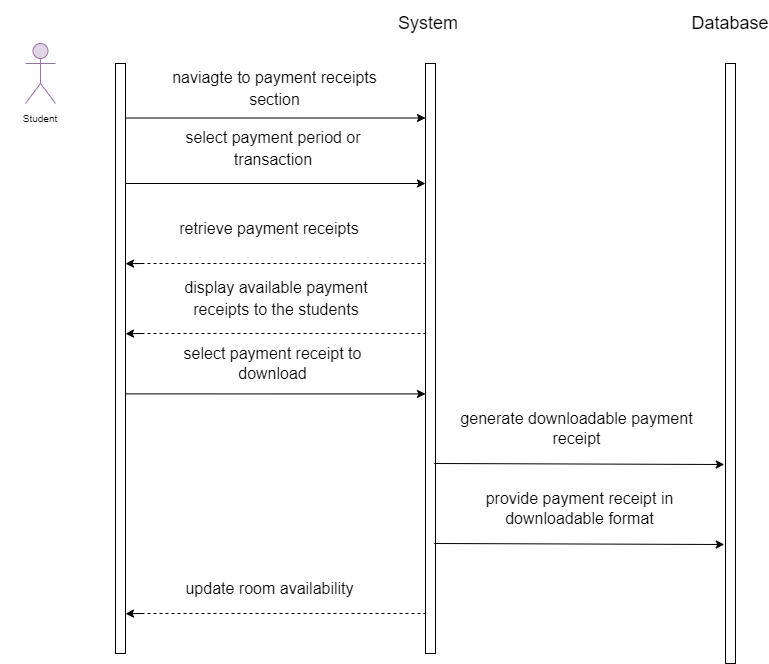

The diagram above was exported from draw.io. Its source (the exported page's mxGraphModel, read from the mxfile embedded in the PNG):
<mxGraphModel dx="576" dy="432" grid="1" gridSize="10" guides="1" tooltips="1" connect="1" arrows="1" fold="1" page="1" pageScale="1" pageWidth="850" pageHeight="1100" background="#ffffff" math="0" shadow="0">
  <root>
    <mxCell id="0" />
    <mxCell id="1" parent="0" />
    <mxCell id="2" value="" style="rounded=0;whiteSpace=wrap;html=1;" parent="1" vertex="1">
      <mxGeometry x="130" y="80" width="10" height="590" as="geometry" />
    </mxCell>
    <mxCell id="3" value="" style="shape=umlActor;verticalLabelPosition=bottom;verticalAlign=top;html=1;outlineConnect=0;fontSize=10;fillColor=#e1d5e7;strokeColor=#9673a6;" parent="1" vertex="1">
      <mxGeometry x="40" y="60" width="30" height="60" as="geometry" />
    </mxCell>
    <mxCell id="4" value="Student" style="text;html=1;strokeColor=none;fillColor=none;align=center;verticalAlign=middle;whiteSpace=wrap;rounded=0;fontSize=10;" parent="1" vertex="1">
      <mxGeometry x="15" y="120" width="80" height="30" as="geometry" />
    </mxCell>
    <mxCell id="5" value="" style="rounded=0;whiteSpace=wrap;html=1;" parent="1" vertex="1">
      <mxGeometry x="440" y="80" width="10" height="590" as="geometry" />
    </mxCell>
    <mxCell id="6" value="" style="rounded=0;whiteSpace=wrap;html=1;" parent="1" vertex="1">
      <mxGeometry x="740" y="80" width="10" height="600" as="geometry" />
    </mxCell>
    <mxCell id="7" value="&lt;font style=&quot;font-size: 18px;&quot;&gt;System&amp;nbsp;&lt;/font&gt;" style="text;html=1;strokeColor=none;fillColor=none;align=center;verticalAlign=middle;whiteSpace=wrap;rounded=0;fontSize=10;" parent="1" vertex="1">
      <mxGeometry x="402.5" y="17.5" width="85" height="45" as="geometry" />
    </mxCell>
    <mxCell id="8" value="Database" style="text;html=1;strokeColor=none;fillColor=none;align=center;verticalAlign=middle;whiteSpace=wrap;rounded=0;fontSize=18;" parent="1" vertex="1">
      <mxGeometry x="715" y="25" width="60" height="30" as="geometry" />
    </mxCell>
    <mxCell id="9" value="&lt;span style=&quot;font-size: 16px;&quot;&gt;naviagte to payment receipts section&lt;/span&gt;" style="text;html=1;strokeColor=none;fillColor=none;align=center;verticalAlign=middle;whiteSpace=wrap;rounded=0;fontSize=18;" parent="1" vertex="1">
      <mxGeometry x="182.5" y="90" width="212.5" height="30" as="geometry" />
    </mxCell>
    <mxCell id="10" value="" style="endArrow=classic;html=1;fontSize=18;" parent="1" edge="1">
      <mxGeometry width="50" height="50" relative="1" as="geometry">
        <mxPoint x="140" y="200" as="sourcePoint" />
        <mxPoint x="440" y="200" as="targetPoint" />
      </mxGeometry>
    </mxCell>
    <mxCell id="11" value="&lt;span style=&quot;font-size: 16px;&quot;&gt;select payment period or transaction&lt;/span&gt;" style="text;html=1;strokeColor=none;fillColor=none;align=center;verticalAlign=middle;whiteSpace=wrap;rounded=0;fontSize=18;" parent="1" vertex="1">
      <mxGeometry x="182.5" y="150" width="210" height="30" as="geometry" />
    </mxCell>
    <mxCell id="12" value="&lt;span style=&quot;font-size: 16px;&quot;&gt;retrieve payment receipts&lt;/span&gt;" style="text;html=1;strokeColor=none;fillColor=none;align=center;verticalAlign=middle;whiteSpace=wrap;rounded=0;fontSize=18;" parent="1" vertex="1">
      <mxGeometry x="176.25" y="230" width="216.25" height="30" as="geometry" />
    </mxCell>
    <mxCell id="14" value="select payment receipt to download" style="text;html=1;align=center;verticalAlign=middle;whiteSpace=wrap;rounded=0;fontSize=16;" parent="1" vertex="1">
      <mxGeometry x="166.25" y="365" width="242.5" height="30" as="geometry" />
    </mxCell>
    <mxCell id="15" value="&lt;span style=&quot;font-size: 16px;&quot;&gt;display available payment receipts to the students&lt;/span&gt;" style="text;html=1;strokeColor=none;fillColor=none;align=center;verticalAlign=middle;whiteSpace=wrap;rounded=0;fontSize=18;" parent="1" vertex="1">
      <mxGeometry x="182.5" y="300" width="216.25" height="30" as="geometry" />
    </mxCell>
    <mxCell id="16" value="" style="endArrow=none;dashed=1;html=1;fontSize=16;entryX=0;entryY=0.96;entryDx=0;entryDy=0;entryPerimeter=0;" parent="1" edge="1">
      <mxGeometry width="50" height="50" relative="1" as="geometry">
        <mxPoint x="150" y="280" as="sourcePoint" />
        <mxPoint x="440" y="280" as="targetPoint" />
      </mxGeometry>
    </mxCell>
    <mxCell id="17" value="" style="endArrow=classic;html=1;fontSize=18;entryX=0.2;entryY=0.454;entryDx=0;entryDy=0;entryPerimeter=0;" parent="1" edge="1">
      <mxGeometry width="50" height="50" relative="1" as="geometry">
        <mxPoint x="157.5" y="280" as="sourcePoint" />
        <mxPoint x="139.99999999999983" y="280.18000000000006" as="targetPoint" />
      </mxGeometry>
    </mxCell>
    <mxCell id="18" value="" style="endArrow=classic;html=1;fontSize=18;" parent="1" edge="1">
      <mxGeometry width="50" height="50" relative="1" as="geometry">
        <mxPoint x="140" y="134.5" as="sourcePoint" />
        <mxPoint x="440" y="134.5" as="targetPoint" />
      </mxGeometry>
    </mxCell>
    <mxCell id="19" value="" style="endArrow=classic;html=1;fontSize=18;" parent="1" edge="1">
      <mxGeometry width="50" height="50" relative="1" as="geometry">
        <mxPoint x="448.75" y="480" as="sourcePoint" />
        <mxPoint x="738.75" y="481" as="targetPoint" />
      </mxGeometry>
    </mxCell>
    <mxCell id="20" value="generate downloadable payment receipt" style="text;html=1;align=center;verticalAlign=middle;whiteSpace=wrap;rounded=0;fontSize=16;" parent="1" vertex="1">
      <mxGeometry x="470" y="430" width="242.5" height="30" as="geometry" />
    </mxCell>
    <mxCell id="21" value="update room availability" style="text;html=1;strokeColor=none;fillColor=none;align=center;verticalAlign=middle;whiteSpace=wrap;rounded=0;fontSize=16;" parent="1" vertex="1">
      <mxGeometry x="163.13" y="590" width="242.5" height="30" as="geometry" />
    </mxCell>
    <mxCell id="22" value="" style="endArrow=classic;html=1;fontSize=18;entryX=0.2;entryY=0.454;entryDx=0;entryDy=0;entryPerimeter=0;exitX=1;exitY=0.56;exitDx=0;exitDy=0;exitPerimeter=0;" parent="1" source="2" edge="1">
      <mxGeometry width="50" height="50" relative="1" as="geometry">
        <mxPoint x="150" y="410" as="sourcePoint" />
        <mxPoint x="440" y="410.4200000000001" as="targetPoint" />
      </mxGeometry>
    </mxCell>
    <mxCell id="23" value="" style="endArrow=classic;html=1;fontSize=18;" parent="1" edge="1">
      <mxGeometry width="50" height="50" relative="1" as="geometry">
        <mxPoint x="448.7500000000001" y="560" as="sourcePoint" />
        <mxPoint x="738.7500000000001" y="561" as="targetPoint" />
      </mxGeometry>
    </mxCell>
    <mxCell id="25" value="provide payment receipt in downloadable format" style="text;html=1;strokeColor=none;fillColor=none;align=center;verticalAlign=middle;whiteSpace=wrap;rounded=0;fontSize=16;" parent="1" vertex="1">
      <mxGeometry x="472.5" y="510" width="242.5" height="30" as="geometry" />
    </mxCell>
    <mxCell id="26" value="" style="endArrow=none;dashed=1;html=1;fontSize=16;entryX=0;entryY=0.96;entryDx=0;entryDy=0;entryPerimeter=0;" parent="1" edge="1">
      <mxGeometry width="50" height="50" relative="1" as="geometry">
        <mxPoint x="150" y="350" as="sourcePoint" />
        <mxPoint x="440" y="350" as="targetPoint" />
      </mxGeometry>
    </mxCell>
    <mxCell id="27" value="" style="endArrow=classic;html=1;fontSize=18;entryX=0.2;entryY=0.454;entryDx=0;entryDy=0;entryPerimeter=0;" parent="1" edge="1">
      <mxGeometry width="50" height="50" relative="1" as="geometry">
        <mxPoint x="157.5" y="350" as="sourcePoint" />
        <mxPoint x="139.99999999999983" y="350.18000000000006" as="targetPoint" />
      </mxGeometry>
    </mxCell>
    <mxCell id="28" value="" style="endArrow=none;dashed=1;html=1;fontSize=16;entryX=0;entryY=0.96;entryDx=0;entryDy=0;entryPerimeter=0;" parent="1" edge="1">
      <mxGeometry width="50" height="50" relative="1" as="geometry">
        <mxPoint x="150" y="630" as="sourcePoint" />
        <mxPoint x="440" y="630" as="targetPoint" />
      </mxGeometry>
    </mxCell>
    <mxCell id="29" value="" style="endArrow=classic;html=1;fontSize=18;entryX=0.2;entryY=0.454;entryDx=0;entryDy=0;entryPerimeter=0;" parent="1" edge="1">
      <mxGeometry width="50" height="50" relative="1" as="geometry">
        <mxPoint x="157.5" y="630" as="sourcePoint" />
        <mxPoint x="139.99999999999983" y="630.1800000000001" as="targetPoint" />
      </mxGeometry>
    </mxCell>
  </root>
</mxGraphModel>